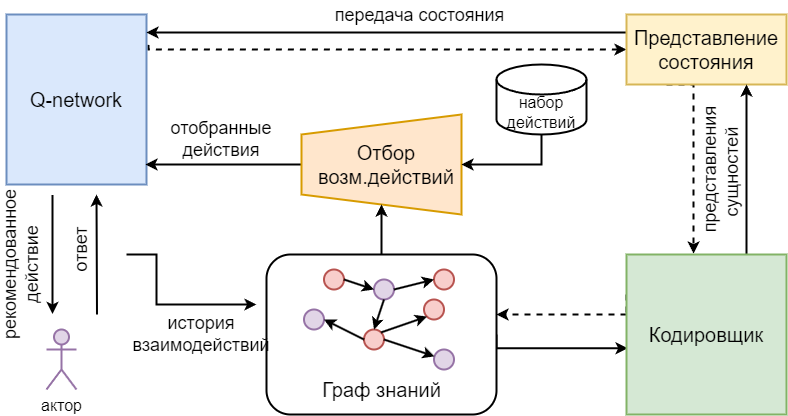

The diagram above was exported from draw.io. Its source (the exported page's mxGraphModel, read from the mxfile embedded in the PNG):
<mxGraphModel dx="1374" dy="789" grid="1" gridSize="10" guides="1" tooltips="1" connect="1" arrows="1" fold="1" page="1" pageScale="1" pageWidth="827" pageHeight="1169" math="0" shadow="0">
  <root>
    <mxCell id="0" />
    <mxCell id="1" parent="0" />
    <mxCell id="hmDVXExmZAF299R3yrUL-39" style="edgeStyle=orthogonalEdgeStyle;rounded=0;orthogonalLoop=1;jettySize=auto;html=1;entryX=0;entryY=0.5;entryDx=0;entryDy=0;fontFamily=Helvetica;fontSize=16;dashed=1;strokeWidth=2;exitX=1.014;exitY=0.179;exitDx=0;exitDy=0;exitPerimeter=0;" parent="1" source="Mj1tQuQDe76qqAI4wLpG-1" target="hmDVXExmZAF299R3yrUL-1" edge="1">
      <mxGeometry relative="1" as="geometry">
        <mxPoint x="160" y="93" as="sourcePoint" />
        <Array as="points">
          <mxPoint x="162" y="75" />
        </Array>
      </mxGeometry>
    </mxCell>
    <mxCell id="Mj1tQuQDe76qqAI4wLpG-1" value="&lt;font style=&quot;font-size: 20px;&quot;&gt;Q-network&lt;/font&gt;" style="rounded=0;whiteSpace=wrap;html=1;fontSize=16;fontFamily=Helvetica;strokeWidth=2;fillColor=#dae8fc;strokeColor=#6c8ebf;" parent="1" vertex="1">
      <mxGeometry x="20" y="40" width="140" height="170" as="geometry" />
    </mxCell>
    <mxCell id="hmDVXExmZAF299R3yrUL-38" style="edgeStyle=orthogonalEdgeStyle;rounded=0;orthogonalLoop=1;jettySize=auto;html=1;fontFamily=Helvetica;fontSize=16;strokeWidth=2;exitX=0;exitY=0.25;exitDx=0;exitDy=0;" parent="1" source="hmDVXExmZAF299R3yrUL-1" edge="1">
      <mxGeometry relative="1" as="geometry">
        <mxPoint x="610" y="70" as="sourcePoint" />
        <mxPoint x="160" y="58" as="targetPoint" />
        <Array as="points">
          <mxPoint x="160" y="58" />
        </Array>
      </mxGeometry>
    </mxCell>
    <mxCell id="hmDVXExmZAF299R3yrUL-50" style="edgeStyle=orthogonalEdgeStyle;rounded=0;orthogonalLoop=1;jettySize=auto;html=1;exitX=0.25;exitY=1;exitDx=0;exitDy=0;fontFamily=Helvetica;fontSize=16;strokeWidth=2;dashed=1;entryX=0.419;entryY=-0.006;entryDx=0;entryDy=0;entryPerimeter=0;" parent="1" source="hmDVXExmZAF299R3yrUL-1" target="hmDVXExmZAF299R3yrUL-35" edge="1">
      <mxGeometry relative="1" as="geometry">
        <mxPoint x="650" y="220" as="targetPoint" />
        <Array as="points">
          <mxPoint x="707" y="110" />
        </Array>
      </mxGeometry>
    </mxCell>
    <mxCell id="hmDVXExmZAF299R3yrUL-1" value="Представление состояния" style="rounded=0;whiteSpace=wrap;html=1;fontSize=20;fontFamily=Helvetica;strokeWidth=2;fillColor=#fff2cc;strokeColor=#d6b656;" parent="1" vertex="1">
      <mxGeometry x="640" y="40" width="160" height="70" as="geometry" />
    </mxCell>
    <mxCell id="hmDVXExmZAF299R3yrUL-40" style="edgeStyle=orthogonalEdgeStyle;rounded=0;orthogonalLoop=1;jettySize=auto;html=1;exitX=0.5;exitY=0;exitDx=0;exitDy=0;fontFamily=Helvetica;fontSize=16;strokeWidth=2;" parent="1" source="hmDVXExmZAF299R3yrUL-2" edge="1">
      <mxGeometry relative="1" as="geometry">
        <mxPoint x="159" y="190" as="targetPoint" />
        <Array as="points">
          <mxPoint x="159" y="190" />
        </Array>
      </mxGeometry>
    </mxCell>
    <mxCell id="hmDVXExmZAF299R3yrUL-2" value="" style="shape=trapezoid;perimeter=trapezoidPerimeter;whiteSpace=wrap;html=1;fixedSize=1;rotation=-90;fontSize=16;fontFamily=Helvetica;strokeWidth=2;fillColor=#ffe6cc;strokeColor=#d79b00;" parent="1" vertex="1">
      <mxGeometry x="345" y="110" width="100" height="160" as="geometry" />
    </mxCell>
    <mxCell id="hmDVXExmZAF299R3yrUL-3" value="Отбор возм.действий" style="text;html=1;strokeColor=none;fillColor=none;align=center;verticalAlign=middle;whiteSpace=wrap;rounded=0;fontSize=20;fontFamily=Helvetica;strokeWidth=2;" parent="1" vertex="1">
      <mxGeometry x="330" y="175" width="140" height="30" as="geometry" />
    </mxCell>
    <mxCell id="hmDVXExmZAF299R3yrUL-4" value="актор" style="shape=umlActor;verticalLabelPosition=bottom;verticalAlign=top;html=1;outlineConnect=0;fontSize=16;fontFamily=Helvetica;strokeWidth=2;fillColor=#e1d5e7;strokeColor=#9673a6;" parent="1" vertex="1">
      <mxGeometry x="60" y="355" width="30" height="60" as="geometry" />
    </mxCell>
    <mxCell id="hmDVXExmZAF299R3yrUL-52" style="edgeStyle=orthogonalEdgeStyle;rounded=0;orthogonalLoop=1;jettySize=auto;html=1;exitX=1;exitY=0.5;exitDx=0;exitDy=0;fontFamily=Helvetica;fontSize=16;strokeWidth=2;entryX=0.007;entryY=0.586;entryDx=0;entryDy=0;entryPerimeter=0;" parent="1" source="hmDVXExmZAF299R3yrUL-5" target="hmDVXExmZAF299R3yrUL-35" edge="1">
      <mxGeometry relative="1" as="geometry">
        <mxPoint x="600" y="440" as="targetPoint" />
        <Array as="points">
          <mxPoint x="510" y="374" />
        </Array>
      </mxGeometry>
    </mxCell>
    <mxCell id="hmDVXExmZAF299R3yrUL-55" style="edgeStyle=orthogonalEdgeStyle;rounded=0;orthogonalLoop=1;jettySize=auto;html=1;exitX=0.25;exitY=0;exitDx=0;exitDy=0;entryX=0;entryY=0.5;entryDx=0;entryDy=0;fontFamily=Helvetica;fontSize=16;strokeWidth=2;" parent="1" source="hmDVXExmZAF299R3yrUL-5" target="hmDVXExmZAF299R3yrUL-2" edge="1">
      <mxGeometry relative="1" as="geometry">
        <Array as="points">
          <mxPoint x="395" y="300" />
        </Array>
      </mxGeometry>
    </mxCell>
    <mxCell id="hmDVXExmZAF299R3yrUL-5" value="" style="rounded=1;whiteSpace=wrap;html=1;fontSize=16;fontFamily=Helvetica;strokeWidth=2;" parent="1" vertex="1">
      <mxGeometry x="280" y="280" width="230" height="160" as="geometry" />
    </mxCell>
    <mxCell id="hmDVXExmZAF299R3yrUL-21" value="" style="ellipse;whiteSpace=wrap;html=1;aspect=fixed;fillColor=#f8cecc;strokeColor=#b85450;fontSize=16;fontFamily=Helvetica;strokeWidth=2;" parent="1" vertex="1">
      <mxGeometry x="337.5" y="295" width="20" height="20" as="geometry" />
    </mxCell>
    <mxCell id="hmDVXExmZAF299R3yrUL-22" value="" style="ellipse;whiteSpace=wrap;html=1;aspect=fixed;fillColor=#e1d5e7;strokeColor=#9673a6;fontSize=16;fontFamily=Helvetica;strokeWidth=2;" parent="1" vertex="1">
      <mxGeometry x="387.5" y="305" width="20" height="20" as="geometry" />
    </mxCell>
    <mxCell id="hmDVXExmZAF299R3yrUL-23" value="" style="ellipse;whiteSpace=wrap;html=1;aspect=fixed;fillColor=#f8cecc;strokeColor=#b85450;fontSize=16;fontFamily=Helvetica;strokeWidth=2;" parent="1" vertex="1">
      <mxGeometry x="377.5" y="355" width="20" height="20" as="geometry" />
    </mxCell>
    <mxCell id="hmDVXExmZAF299R3yrUL-24" value="" style="ellipse;whiteSpace=wrap;html=1;aspect=fixed;fillColor=#f8cecc;strokeColor=#b85450;fontSize=16;fontFamily=Helvetica;strokeWidth=2;" parent="1" vertex="1">
      <mxGeometry x="437.5" y="325" width="20" height="20" as="geometry" />
    </mxCell>
    <mxCell id="hmDVXExmZAF299R3yrUL-25" value="" style="ellipse;whiteSpace=wrap;html=1;aspect=fixed;fillColor=#f8cecc;strokeColor=#b85450;fontSize=16;fontFamily=Helvetica;strokeWidth=2;" parent="1" vertex="1">
      <mxGeometry x="447.5" y="295" width="20" height="20" as="geometry" />
    </mxCell>
    <mxCell id="hmDVXExmZAF299R3yrUL-26" value="" style="ellipse;whiteSpace=wrap;html=1;aspect=fixed;fillColor=#e1d5e7;strokeColor=#9673a6;fontSize=16;fontFamily=Helvetica;strokeWidth=2;" parent="1" vertex="1">
      <mxGeometry x="447.5" y="375" width="20" height="20" as="geometry" />
    </mxCell>
    <mxCell id="hmDVXExmZAF299R3yrUL-27" value="" style="ellipse;whiteSpace=wrap;html=1;aspect=fixed;fillColor=#e1d5e7;strokeColor=#9673a6;fontSize=16;fontFamily=Helvetica;strokeWidth=2;" parent="1" vertex="1">
      <mxGeometry x="317.5" y="335" width="20" height="20" as="geometry" />
    </mxCell>
    <mxCell id="hmDVXExmZAF299R3yrUL-28" value="" style="endArrow=classic;html=1;rounded=0;exitX=1;exitY=0.5;exitDx=0;exitDy=0;fontSize=16;fontFamily=Helvetica;strokeWidth=2;" parent="1" source="hmDVXExmZAF299R3yrUL-23" target="hmDVXExmZAF299R3yrUL-26" edge="1">
      <mxGeometry width="50" height="50" relative="1" as="geometry">
        <mxPoint x="227.5" y="485" as="sourcePoint" />
        <mxPoint x="277.5" y="435" as="targetPoint" />
      </mxGeometry>
    </mxCell>
    <mxCell id="hmDVXExmZAF299R3yrUL-29" value="" style="endArrow=classic;html=1;rounded=0;exitX=1;exitY=0;exitDx=0;exitDy=0;entryX=0;entryY=1;entryDx=0;entryDy=0;fontSize=16;fontFamily=Helvetica;strokeWidth=2;" parent="1" source="hmDVXExmZAF299R3yrUL-23" target="hmDVXExmZAF299R3yrUL-24" edge="1">
      <mxGeometry width="50" height="50" relative="1" as="geometry">
        <mxPoint x="407.5" y="390" as="sourcePoint" />
        <mxPoint x="457.6744245352477" y="397.71914223619206" as="targetPoint" />
      </mxGeometry>
    </mxCell>
    <mxCell id="hmDVXExmZAF299R3yrUL-30" value="" style="endArrow=classic;html=1;rounded=0;exitX=1;exitY=0.5;exitDx=0;exitDy=0;entryX=0;entryY=0.5;entryDx=0;entryDy=0;fontSize=16;fontFamily=Helvetica;strokeWidth=2;" parent="1" source="hmDVXExmZAF299R3yrUL-22" target="hmDVXExmZAF299R3yrUL-25" edge="1">
      <mxGeometry width="50" height="50" relative="1" as="geometry">
        <mxPoint x="417.5" y="400" as="sourcePoint" />
        <mxPoint x="467.6744245352477" y="407.71914223619206" as="targetPoint" />
      </mxGeometry>
    </mxCell>
    <mxCell id="hmDVXExmZAF299R3yrUL-31" value="" style="endArrow=classic;html=1;rounded=0;exitX=0;exitY=0.5;exitDx=0;exitDy=0;entryX=1;entryY=0.5;entryDx=0;entryDy=0;fontSize=16;fontFamily=Helvetica;strokeWidth=2;" parent="1" source="hmDVXExmZAF299R3yrUL-23" target="hmDVXExmZAF299R3yrUL-27" edge="1">
      <mxGeometry width="50" height="50" relative="1" as="geometry">
        <mxPoint x="427.5" y="410" as="sourcePoint" />
        <mxPoint x="477.6744245352477" y="417.71914223619206" as="targetPoint" />
      </mxGeometry>
    </mxCell>
    <mxCell id="hmDVXExmZAF299R3yrUL-32" value="" style="endArrow=classic;html=1;rounded=0;exitX=0.5;exitY=1;exitDx=0;exitDy=0;entryX=0.5;entryY=0;entryDx=0;entryDy=0;fontSize=16;fontFamily=Helvetica;strokeWidth=2;" parent="1" source="hmDVXExmZAF299R3yrUL-22" target="hmDVXExmZAF299R3yrUL-23" edge="1">
      <mxGeometry width="50" height="50" relative="1" as="geometry">
        <mxPoint x="437.5" y="420" as="sourcePoint" />
        <mxPoint x="487.6744245352477" y="427.71914223619206" as="targetPoint" />
      </mxGeometry>
    </mxCell>
    <mxCell id="hmDVXExmZAF299R3yrUL-33" value="" style="endArrow=classic;html=1;rounded=0;entryX=0;entryY=0.5;entryDx=0;entryDy=0;fontSize=16;fontFamily=Helvetica;strokeWidth=2;" parent="1" target="hmDVXExmZAF299R3yrUL-22" edge="1">
      <mxGeometry width="50" height="50" relative="1" as="geometry">
        <mxPoint x="357.5" y="305" as="sourcePoint" />
        <mxPoint x="367.5" y="245" as="targetPoint" />
      </mxGeometry>
    </mxCell>
    <mxCell id="hmDVXExmZAF299R3yrUL-34" value="Граф знаний" style="text;html=1;strokeColor=none;fillColor=none;align=center;verticalAlign=middle;whiteSpace=wrap;rounded=0;fontSize=20;fontFamily=Helvetica;strokeWidth=2;" parent="1" vertex="1">
      <mxGeometry x="312.5" y="400" width="165" height="30" as="geometry" />
    </mxCell>
    <mxCell id="hmDVXExmZAF299R3yrUL-49" style="edgeStyle=orthogonalEdgeStyle;rounded=0;orthogonalLoop=1;jettySize=auto;html=1;exitX=0.75;exitY=0;exitDx=0;exitDy=0;fontFamily=Helvetica;fontSize=16;strokeWidth=2;" parent="1" source="hmDVXExmZAF299R3yrUL-35" edge="1">
      <mxGeometry relative="1" as="geometry">
        <mxPoint x="760" y="110" as="targetPoint" />
        <Array as="points">
          <mxPoint x="760" y="110" />
        </Array>
      </mxGeometry>
    </mxCell>
    <mxCell id="hmDVXExmZAF299R3yrUL-53" style="edgeStyle=orthogonalEdgeStyle;rounded=0;orthogonalLoop=1;jettySize=auto;html=1;exitX=0;exitY=0.25;exitDx=0;exitDy=0;dashed=1;fontFamily=Helvetica;fontSize=16;strokeWidth=2;" parent="1" source="hmDVXExmZAF299R3yrUL-35" edge="1">
      <mxGeometry relative="1" as="geometry">
        <mxPoint x="510" y="340" as="targetPoint" />
        <Array as="points">
          <mxPoint x="660" y="340" />
          <mxPoint x="510" y="340" />
        </Array>
      </mxGeometry>
    </mxCell>
    <mxCell id="hmDVXExmZAF299R3yrUL-35" value="Кодировщик" style="rounded=0;whiteSpace=wrap;html=1;fontSize=20;fontFamily=Helvetica;strokeWidth=2;fillColor=#d5e8d4;strokeColor=#82b366;" parent="1" vertex="1">
      <mxGeometry x="640" y="280" width="160" height="160" as="geometry" />
    </mxCell>
    <mxCell id="hmDVXExmZAF299R3yrUL-37" style="edgeStyle=orthogonalEdgeStyle;rounded=0;orthogonalLoop=1;jettySize=auto;html=1;exitX=0.5;exitY=1;exitDx=0;exitDy=0;exitPerimeter=0;entryX=0.5;entryY=1;entryDx=0;entryDy=0;fontFamily=Helvetica;fontSize=16;strokeWidth=2;" parent="1" source="hmDVXExmZAF299R3yrUL-36" target="hmDVXExmZAF299R3yrUL-2" edge="1">
      <mxGeometry relative="1" as="geometry">
        <Array as="points">
          <mxPoint x="555" y="190" />
        </Array>
      </mxGeometry>
    </mxCell>
    <mxCell id="hmDVXExmZAF299R3yrUL-36" value="набор действий" style="shape=cylinder3;whiteSpace=wrap;html=1;boundedLbl=1;backgroundOutline=1;size=15;fontFamily=Helvetica;fontSize=16;strokeWidth=2;" parent="1" vertex="1">
      <mxGeometry x="510" y="90" width="90" height="70" as="geometry" />
    </mxCell>
    <mxCell id="hmDVXExmZAF299R3yrUL-45" value="" style="endArrow=classic;html=1;rounded=0;fontFamily=Helvetica;fontSize=16;strokeWidth=2;" parent="1" edge="1">
      <mxGeometry width="50" height="50" relative="1" as="geometry">
        <mxPoint x="110.5" y="340" as="sourcePoint" />
        <mxPoint x="110" y="220" as="targetPoint" />
      </mxGeometry>
    </mxCell>
    <mxCell id="hmDVXExmZAF299R3yrUL-46" value="" style="endArrow=classic;html=1;rounded=0;fontFamily=Helvetica;fontSize=16;strokeWidth=2;" parent="1" edge="1">
      <mxGeometry width="50" height="50" relative="1" as="geometry">
        <mxPoint x="66" y="220.5" as="sourcePoint" />
        <mxPoint x="66" y="339.5" as="targetPoint" />
      </mxGeometry>
    </mxCell>
    <mxCell id="hmDVXExmZAF299R3yrUL-54" value="" style="endArrow=classic;html=1;rounded=0;fontFamily=Helvetica;fontSize=16;strokeWidth=2;" parent="1" edge="1">
      <mxGeometry width="50" height="50" relative="1" as="geometry">
        <mxPoint x="140" y="280" as="sourcePoint" />
        <mxPoint x="270" y="330" as="targetPoint" />
        <Array as="points">
          <mxPoint x="170" y="280" />
          <mxPoint x="170" y="330" />
        </Array>
      </mxGeometry>
    </mxCell>
    <mxCell id="hmDVXExmZAF299R3yrUL-56" value="&lt;font style=&quot;font-size: 18px;&quot;&gt;отобранные действия&lt;/font&gt;" style="text;html=1;strokeColor=none;fillColor=none;align=center;verticalAlign=middle;whiteSpace=wrap;rounded=0;fontFamily=Helvetica;fontSize=16;" parent="1" vertex="1">
      <mxGeometry x="170" y="150" width="130" height="30" as="geometry" />
    </mxCell>
    <mxCell id="hmDVXExmZAF299R3yrUL-57" value="&lt;font style=&quot;font-size: 18px;&quot;&gt;рекомендованное действие&lt;/font&gt;" style="text;html=1;strokeColor=none;fillColor=none;align=center;verticalAlign=middle;whiteSpace=wrap;rounded=0;fontFamily=Helvetica;fontSize=16;rotation=-90;" parent="1" vertex="1">
      <mxGeometry x="-30" y="275" width="130" height="30" as="geometry" />
    </mxCell>
    <mxCell id="hmDVXExmZAF299R3yrUL-59" value="&lt;font style=&quot;font-size: 18px;&quot;&gt;ответ&lt;/font&gt;" style="text;html=1;strokeColor=none;fillColor=none;align=center;verticalAlign=middle;whiteSpace=wrap;rounded=0;fontFamily=Helvetica;fontSize=16;rotation=-90;" parent="1" vertex="1">
      <mxGeometry x="30" y="260" width="130" height="30" as="geometry" />
    </mxCell>
    <mxCell id="hmDVXExmZAF299R3yrUL-60" value="&lt;font style=&quot;font-size: 18px;&quot;&gt;история взаимодействий&lt;/font&gt;" style="text;html=1;strokeColor=none;fillColor=none;align=center;verticalAlign=middle;whiteSpace=wrap;rounded=0;fontFamily=Helvetica;fontSize=16;" parent="1" vertex="1">
      <mxGeometry x="160" y="345" width="110" height="30" as="geometry" />
    </mxCell>
    <mxCell id="hmDVXExmZAF299R3yrUL-65" value="&lt;font style=&quot;font-size: 18px;&quot;&gt;передача состояния&lt;/font&gt;" style="text;html=1;strokeColor=none;fillColor=none;align=center;verticalAlign=middle;whiteSpace=wrap;rounded=0;fontFamily=Helvetica;fontSize=16;" parent="1" vertex="1">
      <mxGeometry x="335.5" y="26" width="194.5" height="30" as="geometry" />
    </mxCell>
    <mxCell id="hmDVXExmZAF299R3yrUL-66" value="&lt;font style=&quot;font-size: 18px;&quot;&gt;представления сущностей&amp;nbsp;&lt;/font&gt;" style="text;html=1;strokeColor=none;fillColor=none;align=center;verticalAlign=middle;whiteSpace=wrap;rounded=0;fontFamily=Helvetica;fontSize=16;rotation=-90;" parent="1" vertex="1">
      <mxGeometry x="670" y="180" width="130" height="30" as="geometry" />
    </mxCell>
  </root>
</mxGraphModel>